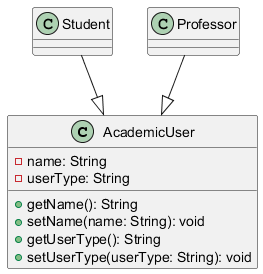

The diagram above was rendered by PlantUML. Its source (embedded in the PNG):
@startuml

class AcademicUser {
  - name: String
  - userType: String
  + getName(): String
  + setName(name: String): void
  + getUserType(): String
  + setUserType(userType: String): void
}

class Student {
}

class Professor {
}

Student --|> AcademicUser
Professor --|> AcademicUser

@enduml